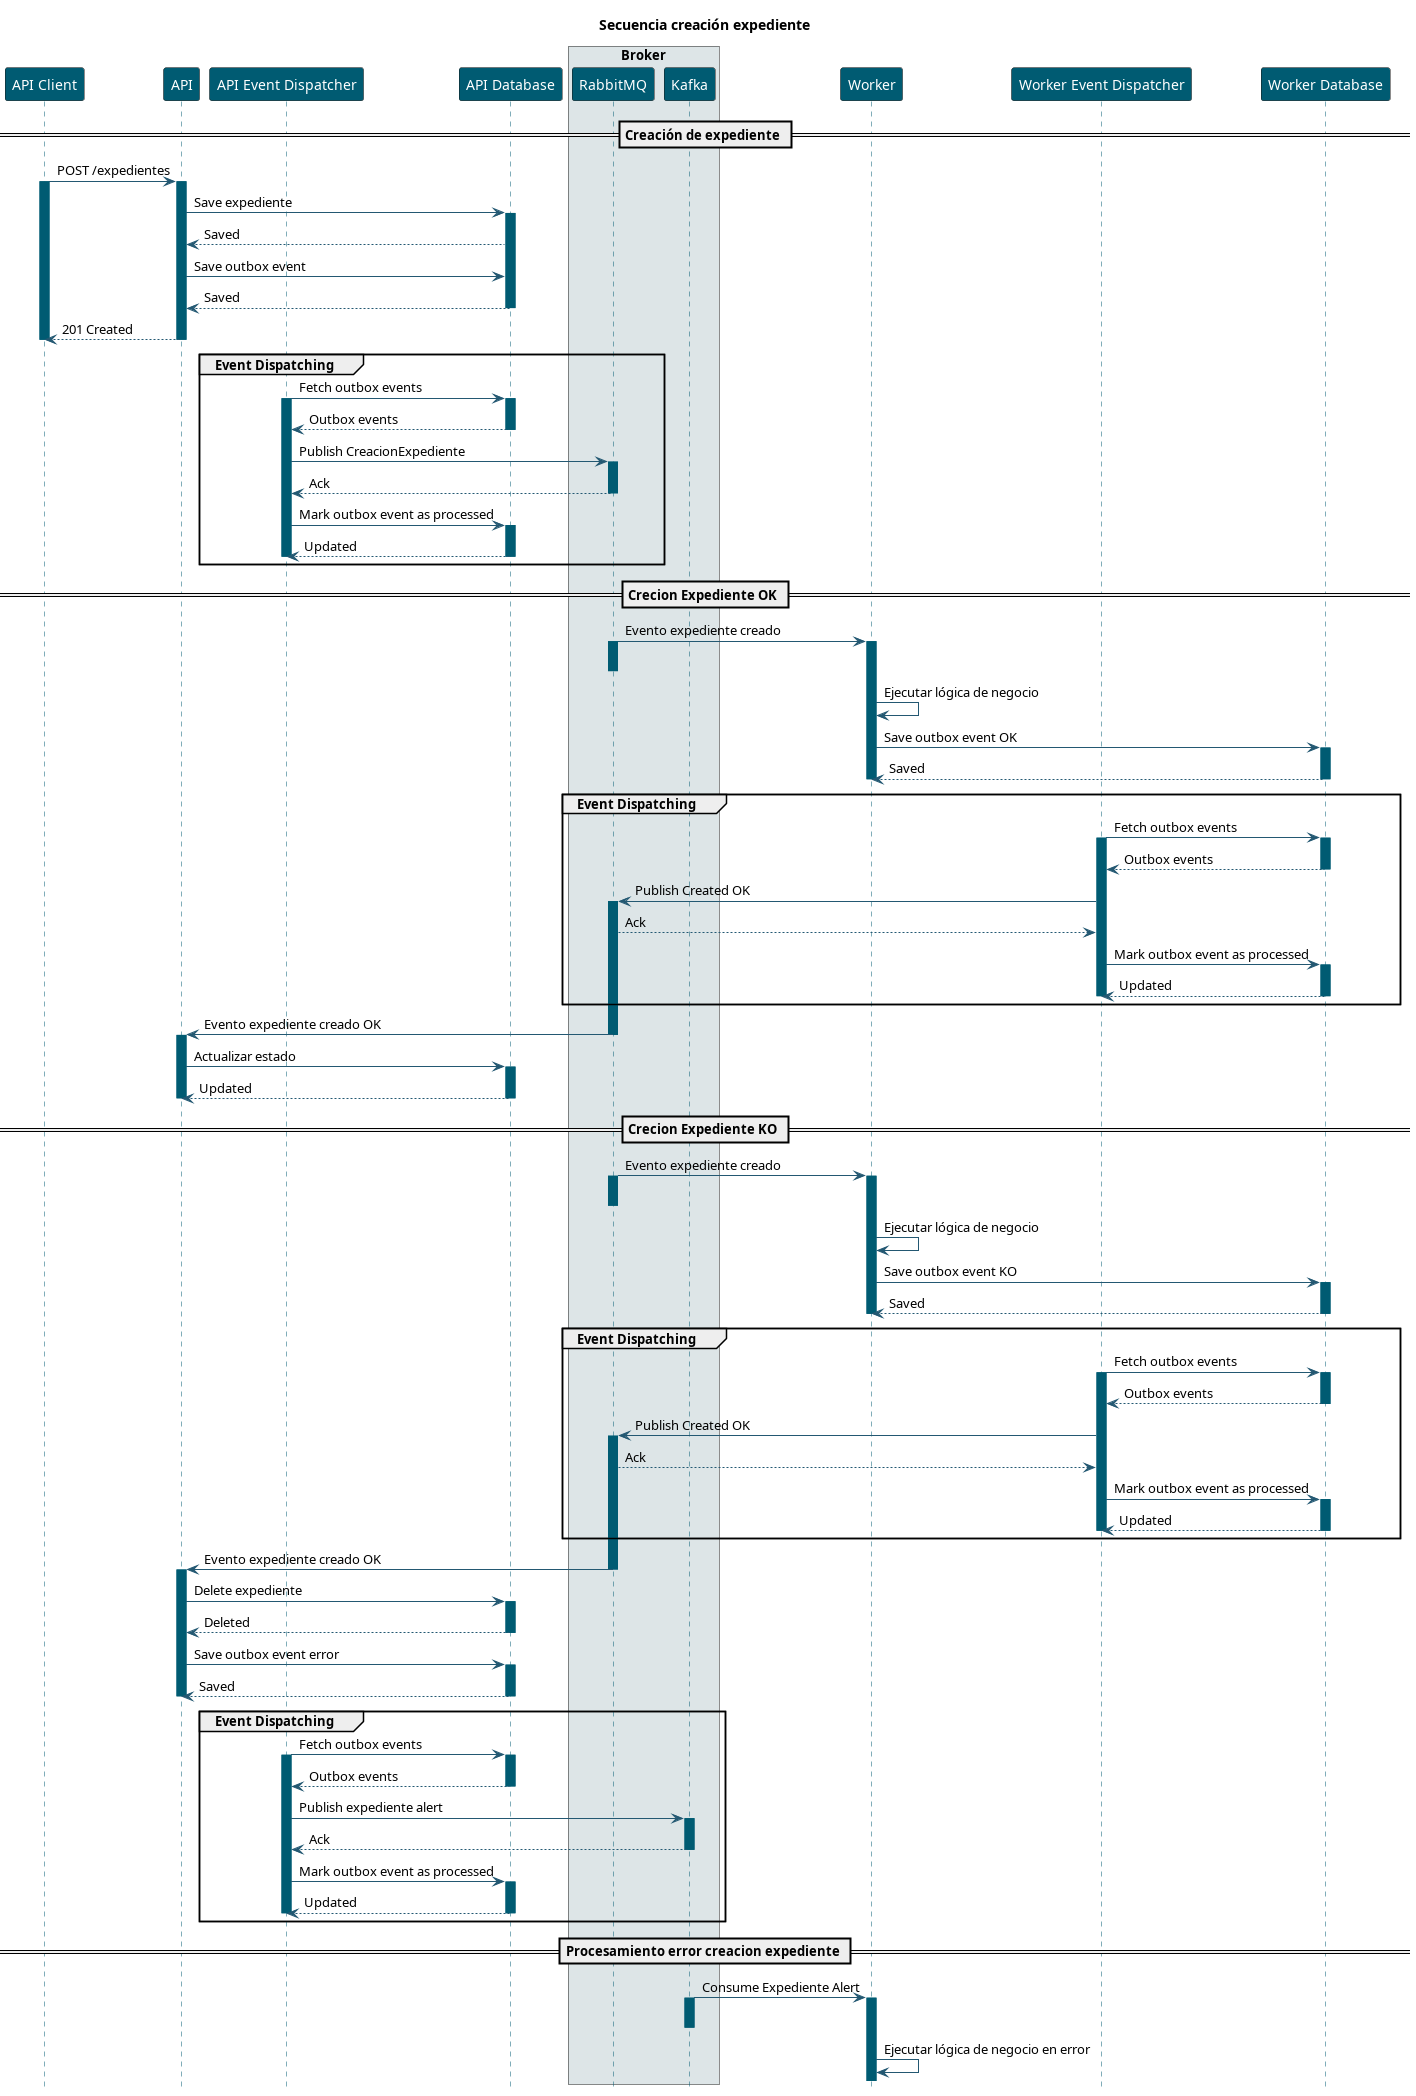

The diagram above was rendered by PlantUML. Its source (embedded in the PNG):
@startuml sequence-diagram
title Secuencia creación expediente
hide footbox

skinparam sequence {
    ParticipantBackgroundColor #005b72
    ParticipantFontColor #ffffff
    ArrowColor #235872
    LifeLineBorderColor #005b72
    LifeLineBackgroundColor #005b72
}

participant "API Client" as Client
participant "API" as API
participant "API Event Dispatcher" as ApiEventDispatcher
participant "API Database" as ApiDB
box "Broker" #dde5e7
    participant "RabbitMQ" as Rabbit
    participant "Kafka" as Kafka
end box
participant "Worker" as Worker
participant "Worker Event Dispatcher" as WorkerEventDispatcher
participant "Worker Database" as WorkerDB

== Creación de expediente ==

Client -> API: POST /expedientes
activate Client
activate API
API -> ApiDB: Save expediente
activate ApiDB
ApiDB --> API: Saved
API -> ApiDB: Save outbox event
ApiDB --> API: Saved
deactivate ApiDB
API --> Client: 201 Created
deactivate API
deactivate Client

group Event Dispatching
    ApiEventDispatcher -> ApiDB: Fetch outbox events
    activate ApiEventDispatcher
    activate ApiDB
    ApiDB --> ApiEventDispatcher: Outbox events
    deactivate ApiDB
    ApiEventDispatcher -> Rabbit: Publish CreacionExpediente
    activate Rabbit
    Rabbit --> ApiEventDispatcher: Ack
    deactivate Rabbit
    ApiEventDispatcher -> ApiDB: Mark outbox event as processed
    activate ApiDB
    ApiDB --> ApiEventDispatcher: Updated
    deactivate ApiDB
    deactivate ApiEventDispatcher
end

== Crecion Expediente OK ==

Rabbit -> Worker: Evento expediente creado
activate Rabbit
deactivate Rabbit
activate Worker
Worker -> Worker: Ejecutar lógica de negocio
Worker -> WorkerDB: Save outbox event OK
activate WorkerDB
WorkerDB --> Worker: Saved
deactivate WorkerDB
deactivate Worker

group Event Dispatching
    WorkerEventDispatcher -> WorkerDB: Fetch outbox events
    activate WorkerEventDispatcher
    activate WorkerDB
    WorkerDB --> WorkerEventDispatcher: Outbox events
    deactivate WorkerDB
    WorkerEventDispatcher -> Rabbit: Publish Created OK
    activate Rabbit
    Rabbit --> WorkerEventDispatcher: Ack
    WorkerEventDispatcher -> WorkerDB: Mark outbox event as processed
    activate WorkerDB
    WorkerDB --> WorkerEventDispatcher: Updated
    deactivate WorkerEventDispatcher
    deactivate WorkerDB
end

Rabbit -> API: Evento expediente creado OK
deactivate Rabbit
activate API
API -> ApiDB: Actualizar estado
activate ApiDB
ApiDB --> API: Updated
deactivate ApiDB
deactivate API

== Crecion Expediente KO ==

Rabbit -> Worker: Evento expediente creado
activate Rabbit
deactivate Rabbit
activate Worker
Worker -> Worker: Ejecutar lógica de negocio
Worker -> WorkerDB: Save outbox event KO
activate WorkerDB
WorkerDB --> Worker: Saved
deactivate WorkerDB
deactivate Worker

group Event Dispatching
    WorkerEventDispatcher -> WorkerDB: Fetch outbox events
    activate WorkerEventDispatcher
    activate WorkerDB
    WorkerDB --> WorkerEventDispatcher: Outbox events
    deactivate WorkerDB
    WorkerEventDispatcher -> Rabbit: Publish Created OK
    activate Rabbit
    Rabbit --> WorkerEventDispatcher: Ack
    WorkerEventDispatcher -> WorkerDB: Mark outbox event as processed
    activate WorkerDB
    WorkerDB --> WorkerEventDispatcher: Updated
    deactivate WorkerEventDispatcher
    deactivate WorkerDB
end

Rabbit -> API: Evento expediente creado OK
deactivate Rabbit
activate API
API -> ApiDB: Delete expediente
activate ApiDB
ApiDB --> API: Deleted
deactivate ApiDB

API -> ApiDB: Save outbox event error
activate ApiDB
ApiDB --> API: Saved
deactivate ApiDB
deactivate API

group Event Dispatching
    ApiEventDispatcher -> ApiDB: Fetch outbox events
    activate ApiEventDispatcher
    activate ApiDB
    ApiDB --> ApiEventDispatcher: Outbox events
    deactivate ApiDB
    ApiEventDispatcher -> Kafka: Publish expediente alert
    activate Kafka
    Kafka --> ApiEventDispatcher: Ack
    deactivate Kafka
    ApiEventDispatcher -> ApiDB: Mark outbox event as processed
    activate ApiDB
    ApiDB --> ApiEventDispatcher: Updated
    deactivate ApiDB
    deactivate ApiEventDispatcher
end

== Procesamiento error creacion expediente ==

Kafka -> Worker: Consume Expediente Alert
Activate Kafka
deactivate Kafka
activate Worker
Worker -> Worker: Ejecutar lógica de negocio en error

@enduml